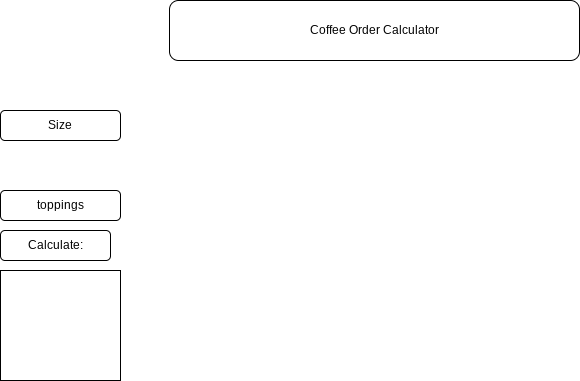

The diagram above was exported from draw.io. Its source (the exported page's mxGraphModel, read from the mxfile embedded in the PNG):
<mxGraphModel dx="1086" dy="692" grid="1" gridSize="10" guides="1" tooltips="1" connect="1" arrows="1" fold="1" page="1" pageScale="1" pageWidth="827" pageHeight="1169" math="0" shadow="0">
  <root>
    <mxCell id="0" />
    <mxCell id="1" parent="0" />
    <mxCell id="2" value="Coffee Order Calculator" style="rounded=1;whiteSpace=wrap;html=1;" parent="1" vertex="1">
      <mxGeometry x="209" y="150" width="410" height="60" as="geometry" />
    </mxCell>
    <mxCell id="3" value="Size" style="rounded=1;whiteSpace=wrap;html=1;" parent="1" vertex="1">
      <mxGeometry x="40" y="260" width="120" height="30" as="geometry" />
    </mxCell>
    <mxCell id="4" value="&lt;div style=&quot;text-align: left;&quot;&gt;toppings&lt;/div&gt;" style="rounded=1;whiteSpace=wrap;html=1;" parent="1" vertex="1">
      <mxGeometry x="40" y="340" width="120" height="30" as="geometry" />
    </mxCell>
    <mxCell id="5" value="Calculate:" style="rounded=1;whiteSpace=wrap;html=1;" parent="1" vertex="1">
      <mxGeometry x="40" y="380" width="110" height="30" as="geometry" />
    </mxCell>
    <mxCell id="6" value="" style="rounded=0;whiteSpace=wrap;html=1;" parent="1" vertex="1">
      <mxGeometry x="40" y="420" width="120" height="110" as="geometry" />
    </mxCell>
  </root>
</mxGraphModel>